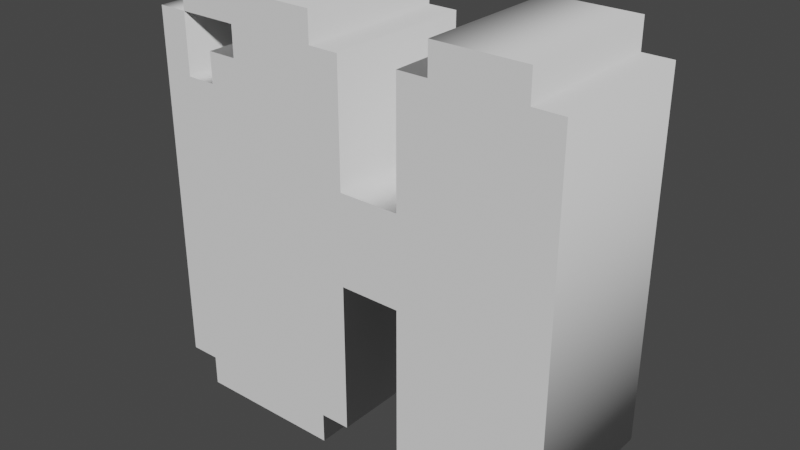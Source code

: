# Source: LetterH.blend  (saved by Blender 3.4.6; exported with 4.5.12 LTS)
import bpy
from mathutils import Matrix  # noqa: F401  (used for matrix-valued properties, if any)

bpy.ops.wm.read_factory_settings(use_empty=True)
scene = bpy.context.scene
scene.name = 'Scene'

# ---- collections
col_collection = bpy.data.collections.new('Collection'); scene.collection.children.link(col_collection)

# ---- world
world_world = bpy.data.worlds.new('World'); scene.world = world_world
world_world.use_nodes = True; world_world.node_tree.nodes.clear()
_N = world_world.node_tree.nodes; _L = world_world.node_tree.links
n0 = _N.new('ShaderNodeOutputWorld'); n0.name = 'World Output'; n0.location = (300, 300)
n1 = _N.new('ShaderNodeBackground'); n1.name = 'Background'; n1.location = (10, 300)
n1.inputs[0].default_value = (0.05088, 0.05088, 0.05088, 1.0)
_L.new(n1.outputs[0], n0.inputs[0])
n0.is_active_output = True
world_world.color = (0.05088, 0.05088, 0.05088)
world_world.use_sun_shadow = False
world_world.sun_shadow_jitter_overblur = 0.0

# ---- meshes
me_text = bpy.data.meshes.new('Text')
me_text.from_pydata([(0.8235, 0.05882, 0.15), (0.7647, 0.05882, 0.15), (0.7647, 0.0, 0.15), (0.5882, 0.0, 0.15), (0.5882, 0.05882, 0.15), (0.5294, 0.05882, 0.15), (0.5294, 0.3529, 0.15), (0.4118, 0.3529, 0.15), (0.4118, 0.05882, 0.15), (0.3529, 0.05882, 0.15), (0.3529, 0.0, 0.15), (0.05882, 0.0, 0.15), (0.05882, 0.05882, 0.15), (0.0, 0.05882, 0.15), (0.0, 0.7647, 0.15), (0.05882, 0.7647, 0.15), (0.05882, 0.6471, 0.15), (0.1176, 0.6471, 0.15), (0.1176, 0.7059, 0.15), (0.1765, 0.7059, 0.15), (0.1765, 0.7647, 0.15), (0.05882, 0.7647, 0.15), (0.05882, 0.8235, 0.15), (0.3529, 0.8235, 0.15), (0.3529, 0.7647, 0.15), (0.4118, 0.7647, 0.15), (0.4118, 0.5294, 0.15), (0.5294, 0.5294, 0.15), (0.5294, 0.7647, 0.15), (0.5882, 0.7647, 0.15), (0.5882, 0.8235, 0.15), (0.7647, 0.8235, 0.15), (0.7647, 0.7647, 0.15), (0.8235, 0.7647, 0.15), (0.8235, 0.05882, -0.15), (0.7647, 0.05882, -0.15), (0.7647, 0.0, -0.15), (0.5882, 0.0, -0.15), (0.5882, 0.05882, -0.15), (0.5294, 0.05882, -0.15), (0.5294, 0.3529, -0.15), (0.4118, 0.3529, -0.15), (0.4118, 0.05882, -0.15), (0.3529, 0.05882, -0.15), (0.3529, 0.0, -0.15), (0.05882, 0.0, -0.15), (0.05882, 0.05882, -0.15), (0.0, 0.05882, -0.15), (0.0, 0.7647, -0.15), (0.05882, 0.7647, -0.15), (0.05882, 0.6471, -0.15), (0.1176, 0.6471, -0.15), (0.1176, 0.7059, -0.15), (0.1765, 0.7059, -0.15), (0.1765, 0.7647, -0.15), (0.05882, 0.7647, -0.15), (0.05882, 0.8235, -0.15), (0.3529, 0.8235, -0.15), (0.3529, 0.7647, -0.15), (0.4118, 0.7647, -0.15), (0.4118, 0.5294, -0.15), (0.5294, 0.5294, -0.15), (0.5294, 0.7647, -0.15), (0.5882, 0.7647, -0.15), (0.5882, 0.8235, -0.15), (0.7647, 0.8235, -0.15), (0.7647, 0.7647, -0.15), (0.8235, 0.7647, -0.15), (0.8235, 0.05882, -0.15), (0.8235, 0.05882, 0.15), (0.7647, 0.05882, -0.15), (0.7647, 0.05882, 0.15), (0.7647, 0.0, -0.15), (0.7647, 0.0, 0.15), (0.5882, 0.0, -0.15), (0.5882, 0.0, 0.15), (0.5882, 0.05882, -0.15), (0.5882, 0.05882, 0.15), (0.5294, 0.05882, -0.15), (0.5294, 0.05882, 0.15), (0.5294, 0.3529, -0.15), (0.5294, 0.3529, 0.15), (0.4118, 0.3529, -0.15), (0.4118, 0.3529, 0.15), (0.4118, 0.05882, -0.15), (0.4118, 0.05882, 0.15), (0.3529, 0.05882, -0.15), (0.3529, 0.05882, 0.15), (0.3529, 0.0, -0.15), (0.3529, 0.0, 0.15), (0.05882, 0.0, -0.15), (0.05882, 0.0, 0.15), (0.05882, 0.05882, -0.15), (0.05882, 0.05882, 0.15), (0.0, 0.05882, -0.15), (0.0, 0.05882, 0.15), (0.0, 0.7647, -0.15), (0.0, 0.7647, 0.15), (0.05882, 0.7647, -0.15), (0.05882, 0.7647, 0.15), (0.05882, 0.6471, -0.15), (0.05882, 0.6471, 0.15), (0.1176, 0.6471, -0.15), (0.1176, 0.6471, 0.15), (0.1176, 0.7059, -0.15), (0.1176, 0.7059, 0.15), (0.1765, 0.7059, -0.15), (0.1765, 0.7059, 0.15), (0.1765, 0.7647, -0.15), (0.1765, 0.7647, 0.15), (0.05882, 0.7647, -0.15), (0.05882, 0.7647, 0.15), (0.05882, 0.8235, -0.15), (0.05882, 0.8235, 0.15), (0.3529, 0.8235, -0.15), (0.3529, 0.8235, 0.15), (0.3529, 0.7647, -0.15), (0.3529, 0.7647, 0.15), (0.4118, 0.7647, -0.15), (0.4118, 0.7647, 0.15), (0.4118, 0.5294, -0.15), (0.4118, 0.5294, 0.15), (0.5294, 0.5294, -0.15), (0.5294, 0.5294, 0.15), (0.5294, 0.7647, -0.15), (0.5294, 0.7647, 0.15), (0.5882, 0.7647, -0.15), (0.5882, 0.7647, 0.15), (0.5882, 0.8235, -0.15), (0.5882, 0.8235, 0.15), (0.7647, 0.8235, -0.15), (0.7647, 0.8235, 0.15), (0.7647, 0.7647, -0.15), (0.7647, 0.7647, 0.15), (0.8235, 0.7647, -0.15), (0.8235, 0.7647, 0.15)], [], [(21, 23, 22), (21, 24, 23), (29, 31, 30), (29, 32, 31), (13, 15, 14), (13, 16, 15), (20, 24, 21), (19, 24, 20), (19, 25, 24), (19, 26, 25), (27, 29, 28), (27, 32, 29), (27, 33, 32), (27, 0, 33), (17, 19, 18), (17, 26, 19), (13, 17, 16), (13, 26, 17), (13, 27, 26), (13, 7, 27), (7, 6, 27), (6, 0, 27), (13, 8, 7), (5, 0, 6), (12, 8, 13), (11, 9, 12), (9, 8, 12), (11, 10, 9), (4, 0, 5), (3, 1, 4), (1, 0, 4), (3, 2, 1), (55, 56, 57), (55, 57, 58), (63, 64, 65), (63, 65, 66), (47, 48, 49), (47, 49, 50), (54, 55, 58), (53, 54, 58), (53, 58, 59), (53, 59, 60), (61, 62, 63), (61, 63, 66), (61, 66, 67), (61, 67, 34), (51, 52, 53), (51, 53, 60), (47, 50, 51), (47, 51, 60), (47, 60, 61), (47, 61, 41), (41, 61, 40), (40, 61, 34), (47, 41, 42), (39, 40, 34), (46, 47, 42), (45, 46, 43), (43, 46, 42), (45, 43, 44), (38, 39, 34), (37, 38, 35), (35, 38, 34), (37, 35, 36), (69, 71, 70, 68), (71, 73, 72, 70), (73, 75, 74, 72), (75, 77, 76, 74), (77, 79, 78, 76), (79, 81, 80, 78), (81, 83, 82, 80), (83, 85, 84, 82), (85, 87, 86, 84), (87, 89, 88, 86), (89, 91, 90, 88), (91, 93, 92, 90), (93, 95, 94, 92), (95, 97, 96, 94), (97, 99, 98, 96), (99, 101, 100, 98), (101, 103, 102, 100), (103, 105, 104, 102), (105, 107, 106, 104), (107, 109, 108, 106), (109, 111, 110, 108), (111, 113, 112, 110), (113, 115, 114, 112), (115, 117, 116, 114), (117, 119, 118, 116), (119, 121, 120, 118), (121, 123, 122, 120), (123, 125, 124, 122), (125, 127, 126, 124), (127, 129, 128, 126), (129, 131, 130, 128), (131, 133, 132, 130), (133, 135, 134, 132), (135, 69, 68, 134)])
me_text.polygons.foreach_set('use_smooth', [0, 0, 0, 0, 0, 0, 0, 0, 0, 0, 0, 0, 0, 0, 0, 0, 0, 0, 0, 0, 0, 0, 0, 0, 0, 0, 0, 0, 0, 0, 0, 0, 0, 0, 0, 0, 0, 0, 0, 0, 0, 0, 0, 0, 0, 0, 0, 0, 0, 0, 0, 0, 0, 0, 0, 0, 0, 0, 0, 0, 0, 0, 0, 0, 1, 1, 1, 1, 1, 1, 1, 1, 1, 1, 1, 1, 1, 1, 1, 1, 1, 1, 1, 1, 1, 1, 1, 1, 1, 1, 1, 1, 1, 1, 1, 1, 1, 1])
_uv = me_text.uv_layers.new(name='UVMap')
_uv.uv.foreach_set('vector', [0.6364, 0.0, 0.697, 0.0, 0.6667, 0.0, 0.6364, 0.0, 0.7273, 0.0, 0.697, 0.0, 0.8788, 0.0, 0.9394, 0.0, 0.9091, 0.0, 0.8788, 0.0, 0.9697, 0.0, 0.9394, 0.0, 0.3939, 0.0, 0.4545, 0.0, 0.4242, 0.0, 0.3939, 0.0, 0.4848, 0.0, 0.4545, 0.0, 0.6061, 0.0, 0.7273, 0.0, 0.6364, 0.0, 0.5758, 0.0, 0.7273, 0.0, 0.6061, 0.0, 0.5758, 0.0, 0.7576, 0.0, 0.7273, 0.0, 0.5758, 0.0, 0.7879, 0.0, 0.7576, 0.0, 0.8182, 0.0, 0.8788, 0.0, 0.8485, 0.0, 0.8182, 0.0, 0.9697, 0.0, 0.8788, 0.0, 0.8182, 0.0, 1.0, 0.0, 0.9697, 0.0, 0.8182, 0.0, 0.0, 0.0, 1.0, 0.0, 0.5152, 0.0, 0.5758, 0.0, 0.5455, 0.0, 0.5152, 0.0, 0.7879, 0.0, 0.5758, 0.0, 0.3939, 0.0, 0.5152, 0.0, 0.4848, 0.0, 0.3939, 0.0, 0.7879, 0.0, 0.5152, 0.0, 0.3939, 0.0, 0.8182, 0.0, 0.7879, 0.0, 0.3939, 0.0, 0.2121, 0.0, 0.8182, 0.0, 0.2121, 0.0, 0.1818, 0.0, 0.8182, 0.0, 0.1818, 0.0, 0.0, 0.0, 0.8182, 0.0, 0.3939, 0.0, 0.2424, 0.0, 0.2121, 0.0, 0.1515, 0.0, 0.0, 0.0, 0.1818, 0.0, 0.3636, 0.0, 0.2424, 0.0, 0.3939, 0.0, 0.3333, 0.0, 0.2727, 0.0, 0.3636, 0.0, 0.2727, 0.0, 0.2424, 0.0, 0.3636, 0.0, 0.3333, 0.0, 0.303, 0.0, 0.2727, 0.0, 0.1212, 0.0, 0.0, 0.0, 0.1515, 0.0, 0.09091, 0.0, 0.0303, 0.0, 0.1212, 0.0, 0.0303, 0.0, 0.0, 0.0, 0.1212, 0.0, 0.09091, 0.0, 0.06061, 0.0, 0.0303, 0.0, 0.6364, 0.0, 0.6667, 0.0, 0.697, 0.0, 0.6364, 0.0, 0.697, 0.0, 0.7273, 0.0, 0.8788, 0.0, 0.9091, 0.0, 0.9394, 0.0, 0.8788, 0.0, 0.9394, 0.0, 0.9697, 0.0, 0.3939, 0.0, 0.4242, 0.0, 0.4545, 0.0, 0.3939, 0.0, 0.4545, 0.0, 0.4848, 0.0, 0.6061, 0.0, 0.6364, 0.0, 0.7273, 0.0, 0.5758, 0.0, 0.6061, 0.0, 0.7273, 0.0, 0.5758, 0.0, 0.7273, 0.0, 0.7576, 0.0, 0.5758, 0.0, 0.7576, 0.0, 0.7879, 0.0, 0.8182, 0.0, 0.8485, 0.0, 0.8788, 0.0, 0.8182, 0.0, 0.8788, 0.0, 0.9697, 0.0, 0.8182, 0.0, 0.9697, 0.0, 1.0, 0.0, 0.8182, 0.0, 1.0, 0.0, 0.0, 0.0, 0.5152, 0.0, 0.5455, 0.0, 0.5758, 0.0, 0.5152, 0.0, 0.5758, 0.0, 0.7879, 0.0, 0.3939, 0.0, 0.4848, 0.0, 0.5152, 0.0, 0.3939, 0.0, 0.5152, 0.0, 0.7879, 0.0, 0.3939, 0.0, 0.7879, 0.0, 0.8182, 0.0, 0.3939, 0.0, 0.8182, 0.0, 0.2121, 0.0, 0.2121, 0.0, 0.8182, 0.0, 0.1818, 0.0, 0.1818, 0.0, 0.8182, 0.0, 0.0, 0.0, 0.3939, 0.0, 0.2121, 0.0, 0.2424, 0.0, 0.1515, 0.0, 0.1818, 0.0, 0.0, 0.0, 0.3636, 0.0, 0.3939, 0.0, 0.2424, 0.0, 0.3333, 0.0, 0.3636, 0.0, 0.2727, 0.0, 0.2727, 0.0, 0.3636, 0.0, 0.2424, 0.0, 0.3333, 0.0, 0.2727, 0.0, 0.303, 0.0, 0.1212, 0.0, 0.1515, 0.0, 0.0, 0.0, 0.09091, 0.0, 0.1212, 0.0, 0.0303, 0.0, 0.0303, 0.0, 0.1212, 0.0, 0.0, 0.0, 0.09091, 0.0, 0.0303, 0.0, 0.06061, 0.0, 0.0, 1.0, 0.02941, 1.0, 0.02941, 0.0, 0.0, 0.0, 0.02941, 1.0, 0.05882, 1.0, 0.05882, 0.0, 0.02941, 0.0, 0.05882, 1.0, 0.08824, 1.0, 0.08824, 0.0, 0.05882, 0.0, 0.08824, 1.0, 0.1176, 1.0, 0.1176, 0.0, 0.08824, 0.0, 0.1176, 1.0, 0.1471, 1.0, 0.1471, 0.0, 0.1176, 0.0, 0.1471, 1.0, 0.1765, 1.0, 0.1765, 0.0, 0.1471, 0.0, 0.1765, 1.0, 0.2059, 1.0, 0.2059, 0.0, 0.1765, 0.0, 0.2059, 1.0, 0.2353, 1.0, 0.2353, 0.0, 0.2059, 0.0, 0.2353, 1.0, 0.2647, 1.0, 0.2647, 0.0, 0.2353, 0.0, 0.2647, 1.0, 0.2941, 1.0, 0.2941, 0.0, 0.2647, 0.0, 0.2941, 1.0, 0.3235, 1.0, 0.3235, 0.0, 0.2941, 0.0, 0.3235, 1.0, 0.3529, 1.0, 0.3529, 0.0, 0.3235, 0.0, 0.3529, 1.0, 0.3824, 1.0, 0.3824, 0.0, 0.3529, 0.0, 0.3824, 1.0, 0.4118, 1.0, 0.4118, 0.0, 0.3824, 0.0, 0.4118, 1.0, 0.4412, 1.0, 0.4412, 0.0, 0.4118, 0.0, 0.4412, 1.0, 0.4706, 1.0, 0.4706, 0.0, 0.4412, 0.0, 0.4706, 1.0, 0.5, 1.0, 0.5, 0.0, 0.4706, 0.0, 0.5, 1.0, 0.5294, 1.0, 0.5294, 0.0, 0.5, 0.0, 0.5294, 1.0, 0.5588, 1.0, 0.5588, 0.0, 0.5294, 0.0, 0.5588, 1.0, 0.5882, 1.0, 0.5882, 0.0, 0.5588, 0.0, 0.5882, 1.0, 0.6176, 1.0, 0.6176, 0.0, 0.5882, 0.0, 0.6176, 1.0, 0.6471, 1.0, 0.6471, 0.0, 0.6176, 0.0, 0.6471, 1.0, 0.6765, 1.0, 0.6765, 0.0, 0.6471, 0.0, 0.6765, 1.0, 0.7059, 1.0, 0.7059, 0.0, 0.6765, 0.0, 0.7059, 1.0, 0.7353, 1.0, 0.7353, 0.0, 0.7059, 0.0, 0.7353, 1.0, 0.7647, 1.0, 0.7647, 0.0, 0.7353, 0.0, 0.7647, 1.0, 0.7941, 1.0, 0.7941, 0.0, 0.7647, 0.0, 0.7941, 1.0, 0.8235, 1.0, 0.8235, 0.0, 0.7941, 0.0, 0.8235, 1.0, 0.8529, 1.0, 0.8529, 0.0, 0.8235, 0.0, 0.8529, 1.0, 0.8824, 1.0, 0.8824, 0.0, 0.8529, 0.0, 0.8824, 1.0, 0.9118, 1.0, 0.9118, 0.0, 0.8824, 0.0, 0.9118, 1.0, 0.9412, 1.0, 0.9412, 0.0, 0.9118, 0.0, 0.9412, 1.0, 0.9706, 1.0, 0.9706, 0.0, 0.9412, 0.0, 0.9706, 1.0, 1.0, 1.0, 1.0, 0.0, 0.9706, 0.0])
me_text.auto_texspace = False
me_text.update()

# ---- objects
ob_text = bpy.data.objects.new('Text', me_text)

# ---- transforms, parenting, visibility, modifiers, constraints
ob_text.location = (0.0, 0.0, 0.0)
ob_text.rotation_euler = (-4.712, 2.22e-16, 2.22e-16)

# ---- collection membership
col_collection.objects.link(ob_text)

# ---- scene / render settings (as saved in the file)
scene.frame_start = 1; scene.frame_end = 250; scene.frame_set(1)
scene.render.engine = 'BLENDER_EEVEE_NEXT'
scene.cycles.sampling_pattern = 'TABULATED_SOBOL'
scene.cycles.use_light_tree = False
scene.view_settings.view_transform = 'Filmic'
bpy.context.view_layer.update()

# ---- added for rendering (the .blend has no active camera and no usable light): camera, sun
cam_auto = bpy.data.cameras.new('AutoCamera')
cam_auto.lens = 50.0
cam_auto.sensor_width = 36.0
cam_auto.clip_end = 1000.0
ob_auto_camera = bpy.data.objects.new('AutoCamera', cam_auto)
scene.collection.objects.link(ob_auto_camera)
ob_auto_camera.location = (1.5245, -1.33528, 1.30195)
ob_auto_camera.rotation_euler = (1.09748, -7.21219e-08, 0.694738)
scene.camera = ob_auto_camera
light_auto_sun = bpy.data.lights.new('AutoSun', 'SUN')
light_auto_sun.energy = 3.0
light_auto_sun.angle = 0.0523599
ob_auto_sun = bpy.data.objects.new('AutoSun', light_auto_sun)
scene.collection.objects.link(ob_auto_sun)
ob_auto_sun.rotation_euler = (0.872665, 0.174533, 0.523599)
bpy.context.view_layer.update()
